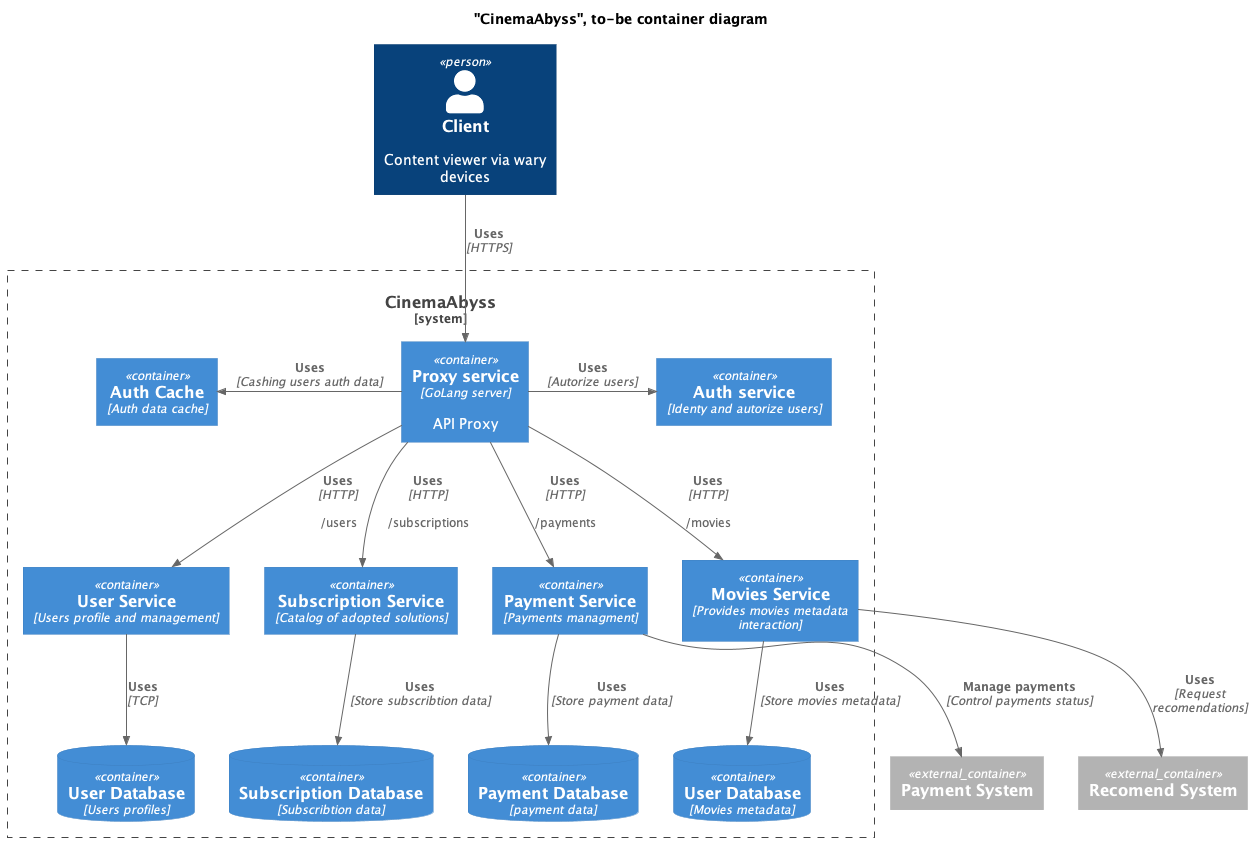

The diagram above was rendered by PlantUML. Its source (embedded in the PNG):
@startuml
!include ../c4/C4_Container.puml


title "CinemaAbyss", to-be container diagram

Person(customer, "Client", "Content viewer via wary devices")
Container_Ext(payment_provider, "Payment System", "")
Container_Ext(recomend_system, "Recomend System", "")


System_Boundary(cinemaAbyss, "CinemaAbyss", "") {
    
    
    Container(proxy_service, "Proxy service", "GoLang server", "API Proxy")
    Container(auth_service, "Auth service", "Identy and autorize users")
    Container(session_cache, "Auth Cache", "Auth data cache")
    Rel_R(proxy_service, auth_service, "Uses", "Autorize users")
    Rel_L(proxy_service, session_cache, "Uses", "Cashing users auth data")    
    Rel_D(customer, proxy_service, "Uses", "HTTPS")

    Container(payment_service, "Payment Service", "Payments managment")
    ContainerDb(payment_db, "Payment Database", "payment data")
    Rel_D(payment_service, payment_db, "Uses", "Store payment data")
    Rel_D(proxy_service, payment_service, "Uses", "HTTP", "/payments")
    Rel_D(payment_service, payment_provider, "Manage payments", "Control payments status")  


    Container(user_service, "User Service", "Users profile and management")
    ContainerDb(user_db, "User Database", "Users profiles")
    Rel_D(user_service, user_db, "Uses", "TCP")
    Rel_D(proxy_service, user_service, "Uses", "HTTP", "/users")


    Container(subscribtion_service, "Subscription Service", "Catalog of adopted solutions")
    ContainerDb(subscribtion_db, "Subscription Database", "Subscribtion data")       
    Rel_D(subscribtion_service, subscribtion_db, "Uses", "Store subscribtion data")
    Rel_D(proxy_service, subscribtion_service, "Uses", "HTTP", "/subscriptions")


    Container(movies_service, "Movies Service", "Provides movies metadata interaction")
    ContainerDb(movies_db, "User Database", "Movies metadata")
    Rel_D(movies_service, movies_db, "Uses", "Store movies metadata")
    Rel_D(proxy_service, movies_service, "Uses", "HTTP", "/movies")
    Rel_D(movies_service, recomend_system, "Uses", "Request recomendations")  
}
@enduml